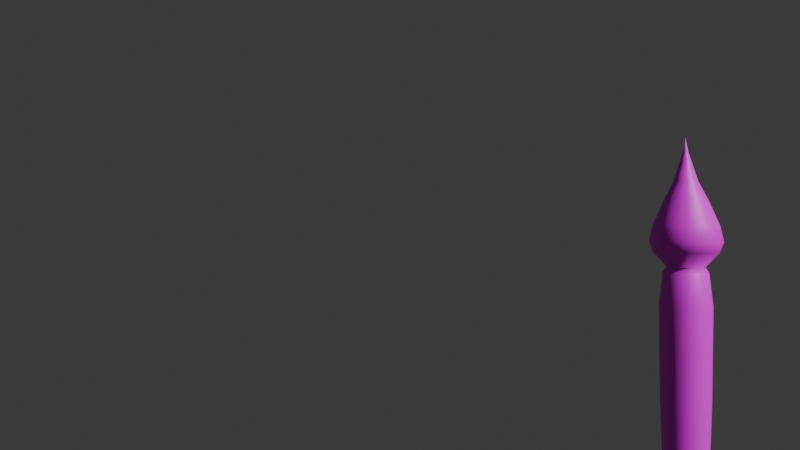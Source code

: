 # Source: Brush.blend  (saved by Blender 4.3.34; exported with 4.5.12 LTS)
import bpy
from mathutils import Matrix  # noqa: F401  (used for matrix-valued properties, if any)

bpy.ops.wm.read_factory_settings(use_empty=True)
scene = bpy.context.scene
scene.name = 'Scene'

# ---- collections
col_collection = bpy.data.collections.new('Collection'); scene.collection.children.link(col_collection)

# ---- images (referenced by path relative to the original .blend; pixels are not part of the script)
import os
ASSET_DIR = os.environ.get("B2B_ASSET_DIR", "")  # directory of the original .blend (textures are referenced by path, not embedded)
HERE = os.path.dirname(os.path.abspath(__file__))  # packed textures are extracted next to this script under _unpacked/

def load_image(name, relpath, width, height, colorspace="sRGB"):
    """Load a texture the original file referenced (path relative to the .blend, or extracted next to this script)."""
    p = next((c for c in (os.path.join(HERE, relpath), os.path.join(ASSET_DIR, relpath)) if relpath and os.path.exists(c)), "")
    if p:
        img = bpy.data.images.load(p, check_existing=True)
        img.name = name
    else:  # same state as the original file: an image datablock whose file is absent (Cycles renders it pink)
        img = bpy.data.images.new(name, width, height)
        img.source = "FILE"
        img.filepath = "//" + (relpath or name)
    img.colorspace_settings.name = colorspace
    return img
img_brush_png_002 = load_image('Brush.png.002', 'Brush.png', 1024, 1024, 'sRGB')

# ---- materials (node trees are filled in below, after node groups)
mat_brush = bpy.data.materials.new('Brush')
mat_brush.use_backface_culling = True

# ---- material node trees
mat_brush.use_nodes = True; mat_brush.node_tree.nodes.clear()
_N = mat_brush.node_tree.nodes; _L = mat_brush.node_tree.links
n0 = _N.new('ShaderNodeBsdfPrincipled'); n0.name = 'Principled BSDF'; n0.location = (-136, 266)
n1 = _N.new('ShaderNodeOutputMaterial'); n1.name = 'Material Output'; n1.location = (364, 66)
n2 = _N.new('ShaderNodeTexImage'); n2.name = 'Image Texture'; n2.location = (-436, 116)
n2.image = img_brush_png_002
n2.interpolation = 'Closest'
n2.extension = 'CLIP'
_L.new(n0.outputs[0], n1.inputs[0])
_L.new(n2.outputs[0], n0.inputs[0])
_L.new(n2.outputs[1], n0.inputs[21])
n1.is_active_output = True

# ---- world
world_world = bpy.data.worlds.new('World'); scene.world = world_world
world_world.use_nodes = True; world_world.node_tree.nodes.clear()
_N = world_world.node_tree.nodes; _L = world_world.node_tree.links
n0 = _N.new('ShaderNodeOutputWorld'); n0.name = 'World Output'; n0.location = (300, 300)
n1 = _N.new('ShaderNodeBackground'); n1.name = 'Background'; n1.location = (10, 300)
n1.inputs[0].default_value = (0.05088, 0.05088, 0.05088, 1.0)
_L.new(n1.outputs[0], n0.inputs[0])
n0.is_active_output = True
world_world.color = (0.05088, 0.05088, 0.05088)
world_world.sun_shadow_jitter_overblur = 0.0

# ---- cameras
cam_camera = bpy.data.cameras.new('Camera')
cam_camera.lens = 25.71
cam_camera.lens_unit = 'FOV'

# ---- meshes
me_circle_001 = bpy.data.meshes.new('Circle.001')
me_circle_001.from_pydata([(-1.506e-10, 0.07281, 0.0), (-0.02786, 0.06727, 0.0), (-0.05148, 0.05148, 0.0), (-0.06727, 0.02786, 0.0), (-0.07281, 1.16e-10, 0.0), (-0.06727, -0.02786, 0.0), (-0.05148, -0.05148, 0.0), (-0.02786, -0.06727, 0.0), (-1.506e-10, -0.07281, 0.0), (0.02786, -0.06727, 0.0), (0.05148, -0.05148, 0.0), (0.06727, -0.02786, 0.0), (0.07281, 1.16e-10, 0.0), (0.06727, 0.02786, 0.0), (0.05148, 0.05148, 0.0), (0.02786, 0.06727, 0.0), (-1.058e-09, 0.1341, 0.04664), (-0.05131, 0.1239, 0.04664), (-0.09481, 0.09481, 0.04664), (-0.1239, 0.05131, 0.04664), (-0.1341, 8.022e-10, 0.04664), (-0.1239, -0.05131, 0.04664), (-0.09481, -0.09481, 0.04664), (-0.05131, -0.1239, 0.04664), (-1.058e-09, -0.1341, 0.04664), (0.05131, -0.1239, 0.04664), (0.09481, -0.09481, 0.04664), (0.1239, -0.05131, 0.04664), (0.1341, 8.022e-10, 0.04664), (0.1239, 0.05131, 0.04664), (0.09481, 0.09481, 0.04664), (0.05131, 0.1239, 0.04664), (3.645e-10, 0.1629, 0.08987), (-0.06232, 0.1505, 0.08987), (-0.1152, 0.1152, 0.08987), (-0.1505, 0.06232, 0.08987), (-0.1629, 8.771e-10, 0.08987), (-0.1505, -0.06232, 0.08987), (-0.1152, -0.1152, 0.08987), (-0.06232, -0.1505, 0.08987), (3.645e-10, -0.1629, 0.08987), (0.06232, -0.1505, 0.08987), (0.1152, -0.1152, 0.08987), (0.1505, -0.06232, 0.08987), (0.1629, 8.771e-10, 0.08987), (0.1505, 0.06232, 0.08987), (0.1152, 0.1152, 0.08987), (0.06232, 0.1505, 0.08987), (-1.169e-09, 0.1742, 0.1381), (-0.06665, 0.1609, 0.1381), (-0.1231, 0.1231, 0.1381), (-0.1609, 0.06665, 0.1381), (-0.1742, 7.532e-10, 0.1381), (-0.1609, -0.06665, 0.1381), (-0.1231, -0.1231, 0.1381), (-0.06665, -0.1609, 0.1381), (-1.169e-09, -0.1742, 0.1381), (0.06665, -0.1609, 0.1381), (0.1231, -0.1231, 0.1381), (0.1609, -0.06665, 0.1381), (0.1742, 7.532e-10, 0.1381), (0.1609, 0.06665, 0.1381), (0.1231, 0.1231, 0.1381), (0.06665, 0.1609, 0.1381), (-1.461e-08, 0.2591, 3.151), (-0.09916, 0.2394, 3.151), (-0.1832, 0.1832, 3.151), (-0.2394, 0.09916, 3.151), (-0.2591, 1.484e-09, 3.151), (-0.2394, -0.09916, 3.151), (-0.1832, -0.1832, 3.151), (-0.09916, -0.2394, 3.151), (-1.461e-08, -0.2591, 3.151), (0.09916, -0.2394, 3.151), (0.1832, -0.1832, 3.151), (0.2394, -0.09916, 3.151), (0.2591, 1.484e-09, 3.151), (0.2394, 0.09916, 3.151), (0.1832, 0.1832, 3.151), (0.09916, 0.2394, 3.151), (-9.458e-07, 0.1842, 3.561), (-0.07048, 0.1702, 3.561), (-0.1302, 0.1302, 3.562), (-0.1701, 0.07046, 3.562), (-0.1841, 8.078e-10, 3.562), (-0.1701, -0.07046, 3.562), (-0.1302, -0.1302, 3.562), (-0.07047, -0.1701, 3.562), (-9.457e-07, -0.1842, 3.562), (0.07048, -0.1702, 3.561), (0.1302, -0.1302, 3.561), (0.1702, -0.07048, 3.561), (0.1842, 8.086e-10, 3.561), (0.1702, 0.07048, 3.561), (0.1302, 0.1302, 3.561), (0.07048, 0.1702, 3.561), (-0.173, 0.07165, 0.577), (-0.1905, 0.07892, 1.009), (-0.2036, 0.08432, 1.405), (-0.2172, 0.08996, 1.792), (-0.2287, 0.09475, 2.192), (-0.2335, 0.0967, 2.648), (-0.1787, 0.1787, 2.648), (-0.1751, 0.1751, 2.192), (-0.1662, 0.1662, 1.792), (-0.1558, 0.1558, 1.405), (-0.1458, 0.1458, 1.009), (-0.1324, 0.1324, 0.577), (0.173, -0.07165, 0.577), (0.1905, -0.07892, 1.009), (0.2036, -0.08432, 1.405), (0.2172, -0.08996, 1.792), (0.2287, -0.09475, 2.192), (0.2335, -0.0967, 2.648), (0.1787, -0.1787, 2.648), (0.1751, -0.1751, 2.192), (0.1662, -0.1662, 1.792), (0.1558, -0.1558, 1.405), (0.1458, -0.1458, 1.009), (0.1324, -0.1324, 0.577), (-0.1872, 8.714e-10, 0.577), (-0.2062, 1.017e-09, 1.009), (-0.2203, 1.06e-09, 1.405), (-0.2351, 1.037e-09, 1.792), (-0.2476, 1.173e-09, 2.192), (-0.2527, 1.216e-09, 2.648), (0.1872, 8.714e-10, 0.577), (0.2062, 1.017e-09, 1.009), (0.2203, 1.06e-09, 1.405), (0.2351, 1.037e-09, 1.792), (0.2476, 1.173e-09, 2.192), (0.2527, 1.216e-09, 2.648), (-0.173, -0.07165, 0.577), (-0.1905, -0.07892, 1.009), (-0.2036, -0.08432, 1.405), (-0.2172, -0.08996, 1.792), (-0.2287, -0.09475, 2.192), (-0.2335, -0.0967, 2.648), (0.173, 0.07165, 0.577), (0.1905, 0.07892, 1.009), (0.2036, 0.08432, 1.405), (0.2172, 0.08996, 1.792), (0.2287, 0.09475, 2.192), (0.2335, 0.0967, 2.648), (-0.1324, -0.1324, 0.577), (-0.1458, -0.1458, 1.009), (-0.1558, -0.1558, 1.405), (-0.1662, -0.1662, 1.792), (-0.1751, -0.1751, 2.192), (-0.1787, -0.1787, 2.648), (0.1324, 0.1324, 0.577), (0.1458, 0.1458, 1.009), (0.1558, 0.1558, 1.405), (0.1662, 0.1662, 1.792), (0.1751, 0.1751, 2.192), (0.1787, 0.1787, 2.648), (-0.07165, -0.173, 0.577), (-0.07892, -0.1905, 1.009), (-0.08432, -0.2036, 1.405), (-0.08996, -0.2172, 1.792), (-0.09475, -0.2287, 2.192), (-0.0967, -0.2335, 2.648), (0.07165, 0.173, 0.577), (0.07892, 0.1905, 1.009), (0.08432, 0.2036, 1.405), (0.08996, 0.2172, 1.792), (0.09474, 0.2287, 2.192), (0.0967, 0.2335, 2.648), (-2.951e-09, -0.1872, 0.577), (-4.839e-09, -0.2062, 1.009), (-6.716e-09, -0.2203, 1.405), (-8.443e-09, -0.2351, 1.792), (-1.034e-08, -0.2476, 2.192), (-1.229e-08, -0.2527, 2.648), (-0.07165, 0.173, 0.577), (-0.07892, 0.1905, 1.009), (-0.08432, 0.2036, 1.405), (-0.08996, 0.2172, 1.792), (-0.09475, 0.2287, 2.192), (-0.0967, 0.2335, 2.648), (-1.229e-08, 0.2527, 2.648), (-1.034e-08, 0.2476, 2.192), (-8.443e-09, 0.2351, 1.792), (-6.716e-09, 0.2203, 1.405), (-4.839e-09, 0.2062, 1.009), (-2.951e-09, 0.1872, 0.577), (0.07165, -0.173, 0.577), (0.07892, -0.1905, 1.009), (0.08432, -0.2036, 1.405), (0.08996, -0.2172, 1.792), (0.09474, -0.2287, 2.192), (0.0967, -0.2335, 2.648), (-1.019e-06, 0.3191, 3.716), (-0.1221, 0.2948, 3.716), (-0.2256, 0.2256, 3.717), (-0.2947, 0.1221, 3.718), (-0.319, 2e-09, 3.719), (-0.2947, -0.1221, 3.719), (-0.2255, -0.2255, 3.719), (-0.1221, -0.2947, 3.718), (-1.019e-06, -0.319, 3.717), (0.1221, -0.2948, 3.716), (0.2256, -0.2256, 3.716), (0.2948, -0.1221, 3.716), (0.3191, 2.001e-09, 3.716), (0.2948, 0.1221, 3.716), (0.2256, 0.2256, 3.716), (0.1221, 0.2948, 3.716), (-9.797e-07, 0.3554, 3.826), (-0.136, 0.3284, 3.826), (-0.2512, 0.2512, 3.828), (-0.328, 0.1359, 3.829), (-0.355, 2.224e-09, 3.83), (-0.3279, -0.1358, 3.831), (-0.251, -0.251, 3.83), (-0.1359, -0.328, 3.829), (-9.798e-07, -0.3552, 3.828), (0.136, -0.3284, 3.826), (0.2513, -0.2513, 3.826), (0.3283, -0.136, 3.827), (0.3554, 2.226e-09, 3.827), (0.3283, 0.136, 3.827), (0.2513, 0.2513, 3.827), (0.136, 0.3283, 3.827), (-9.893e-07, 0.3196, 3.996), (-0.1223, 0.2953, 3.996), (-0.2256, 0.2256, 3.998), (-0.2943, 0.1219, 4.0), (-0.3182, 2.228e-09, 4.001), (-0.2939, -0.1217, 4.002), (-0.225, -0.225, 4.001), (-0.1219, -0.2943, 4.0), (-9.9e-07, -0.3191, 3.998), (0.1223, -0.2953, 3.996), (0.226, -0.226, 3.996), (0.2952, -0.1223, 3.996), (0.3195, 2.236e-09, 3.996), (0.2952, 0.1223, 3.996), (0.2259, 0.2259, 3.996), (0.1223, 0.2952, 3.996), (-1.146e-06, 0.2123, 4.263), (-0.08128, 0.1962, 4.263), (-0.1497, 0.1497, 4.265), (-0.195, 0.08077, 4.267), (-0.2106, 1.161e-09, 4.268), (-0.1944, -0.08053, 4.269), (-0.1489, -0.1489, 4.268), (-0.08077, -0.195, 4.267), (-1.147e-06, -0.2117, 4.265), (0.08128, -0.1962, 4.263), (0.1501, -0.1501, 4.263), (0.1961, -0.08124, 4.263), (0.2123, 1.169e-09, 4.263), (0.1961, 0.08123, 4.264), (0.1501, 0.1501, 4.263), (0.08124, 0.1961, 4.263), (-1.208e-06, 0.1191, 4.458), (-0.04558, 0.11, 4.458), (-0.08393, 0.08393, 4.46), (-0.1093, 0.04526, 4.461), (-0.118, 1.738e-09, 4.463), (-0.1089, -0.04511, 4.463), (-0.08342, -0.08342, 4.463), (-0.04526, -0.1093, 4.461), (-1.208e-06, -0.1187, 4.46), (0.04557, -0.11, 4.458), (0.08419, -0.08419, 4.458), (0.11, -0.04555, 4.458), (0.119, 1.751e-09, 4.458), (0.1099, 0.04554, 4.459), (0.08415, 0.08416, 4.458), (0.04555, 0.11, 4.458), (0.04149, 0.04149, 4.66), (0.01706, 0.01706, 4.774), (0.02229, 0.009235, 4.774), (0.0542, 0.02245, 4.66), (-0.02236, -0.05399, 4.662), (-0.009226, -0.02227, 4.775), (-0.01703, -0.01703, 4.775), (-0.04125, -0.04125, 4.663), (0.02245, 0.05421, 4.66), (0.009234, 0.0223, 4.774), (-1.305e-06, -0.05859, 4.661), (-1.377e-06, -0.02413, 4.774), (-0.02246, 0.05423, 4.66), (-0.009238, 0.0223, 4.774), (-1.377e-06, 0.02413, 4.774), (-1.305e-06, 0.05869, 4.66), (0.02246, -0.05423, 4.66), (0.009236, -0.0223, 4.774), (-0.04143, 0.04143, 4.661), (-0.01707, 0.01706, 4.774), (0.0415, -0.0415, 4.66), (0.01706, -0.01707, 4.774), (-0.05399, 0.02236, 4.662), (-0.02227, 0.009224, 4.775), (0.05421, -0.02245, 4.66), (0.02229, -0.009235, 4.774), (-0.05834, 1.246e-09, 4.663), (-0.02409, 5.955e-10, 4.775), (0.05867, 1.252e-09, 4.66), (0.02413, 5.963e-10, 4.774), (-0.05387, -0.02231, 4.663), (-0.02225, -0.009214, 4.775), (0.2031, 0.08411, 3.507), (0.2198, 1.224e-09, 3.507), (-0.1554, -0.1554, 3.508), (-0.203, -0.08408, 3.508), (0.1554, 0.1554, 3.507), (-0.08409, -0.203, 3.507), (0.08411, 0.2031, 3.507), (-7.394e-07, -0.2198, 3.507), (-0.08411, 0.2031, 3.507), (-7.395e-07, 0.2198, 3.507), (0.08411, -0.2031, 3.507), (-0.1554, 0.1554, 3.507), (0.1554, -0.1554, 3.507), (-0.203, 0.08409, 3.507), (0.2031, -0.08411, 3.507), (-0.2197, 1.223e-09, 3.508), (0.0, 0.0, 0.0), (9.218e-06, 4.388e-06, 4.923)], [], [(5, 4, 320), (23, 24, 40, 39), (12, 13, 29, 28), (5, 6, 22, 21), (13, 14, 30, 29), (6, 7, 23, 22), (14, 15, 31, 30), (7, 8, 24, 23), (0, 1, 17, 16), (15, 0, 16, 31), (8, 9, 25, 24), (1, 2, 18, 17), (9, 10, 26, 25), (2, 3, 19, 18), (10, 11, 27, 26), (3, 4, 20, 19), (11, 12, 28, 27), (4, 5, 21, 20), (44, 45, 61, 60), (16, 17, 33, 32), (31, 16, 32, 47), (24, 25, 41, 40), (17, 18, 34, 33), (25, 26, 42, 41), (18, 19, 35, 34), (26, 27, 43, 42), (19, 20, 36, 35), (27, 28, 44, 43), (20, 21, 37, 36), (28, 29, 45, 44), (21, 22, 38, 37), (29, 30, 46, 45), (22, 23, 39, 38), (30, 31, 47, 46), (102, 101, 67, 66), (37, 38, 54, 53), (45, 46, 62, 61), (38, 39, 55, 54), (46, 47, 63, 62), (39, 40, 56, 55), (32, 33, 49, 48), (47, 32, 48, 63), (40, 41, 57, 56), (33, 34, 50, 49), (41, 42, 58, 57), (34, 35, 51, 50), (42, 43, 59, 58), (35, 36, 52, 51), (43, 44, 60, 59), (36, 37, 53, 52), (305, 304, 93, 92), (114, 113, 75, 74), (101, 125, 68, 67), (113, 131, 76, 75), (125, 137, 69, 68), (131, 143, 77, 76), (137, 149, 70, 69), (143, 155, 78, 77), (149, 161, 71, 70), (155, 167, 79, 78), (161, 173, 72, 71), (180, 179, 65, 64), (167, 180, 64, 79), (173, 191, 73, 72), (179, 102, 66, 65), (191, 114, 74, 73), (82, 83, 195, 194), (307, 306, 86, 85), (304, 308, 94, 93), (306, 309, 87, 86), (308, 310, 95, 94), (309, 311, 88, 87), (313, 312, 81, 80), (310, 313, 80, 95), (311, 314, 89, 88), (312, 315, 82, 81), (314, 316, 90, 89), (315, 317, 83, 82), (316, 318, 91, 90), (317, 319, 84, 83), (318, 305, 92, 91), (319, 307, 85, 84), (57, 58, 119, 186), (186, 119, 118, 187), (187, 118, 117, 188), (188, 117, 116, 189), (189, 116, 115, 190), (190, 115, 114, 191), (49, 50, 107, 174), (174, 107, 106, 175), (175, 106, 105, 176), (176, 105, 104, 177), (177, 104, 103, 178), (178, 103, 102, 179), (56, 57, 186, 168), (168, 186, 187, 169), (169, 187, 188, 170), (170, 188, 189, 171), (171, 189, 190, 172), (172, 190, 191, 173), (63, 48, 185, 162), (162, 185, 184, 163), (163, 184, 183, 164), (164, 183, 182, 165), (165, 182, 181, 166), (166, 181, 180, 167), (48, 49, 174, 185), (185, 174, 175, 184), (184, 175, 176, 183), (183, 176, 177, 182), (182, 177, 178, 181), (181, 178, 179, 180), (55, 56, 168, 156), (156, 168, 169, 157), (157, 169, 170, 158), (158, 170, 171, 159), (159, 171, 172, 160), (160, 172, 173, 161), (62, 63, 162, 150), (150, 162, 163, 151), (151, 163, 164, 152), (152, 164, 165, 153), (153, 165, 166, 154), (154, 166, 167, 155), (54, 55, 156, 144), (144, 156, 157, 145), (145, 157, 158, 146), (146, 158, 159, 147), (147, 159, 160, 148), (148, 160, 161, 149), (61, 62, 150, 138), (138, 150, 151, 139), (139, 151, 152, 140), (140, 152, 153, 141), (141, 153, 154, 142), (142, 154, 155, 143), (53, 54, 144, 132), (132, 144, 145, 133), (133, 145, 146, 134), (134, 146, 147, 135), (135, 147, 148, 136), (136, 148, 149, 137), (60, 61, 138, 126), (126, 138, 139, 127), (127, 139, 140, 128), (128, 140, 141, 129), (129, 141, 142, 130), (130, 142, 143, 131), (52, 53, 132, 120), (120, 132, 133, 121), (121, 133, 134, 122), (122, 134, 135, 123), (123, 135, 136, 124), (124, 136, 137, 125), (59, 60, 126, 108), (108, 126, 127, 109), (109, 127, 128, 110), (110, 128, 129, 111), (111, 129, 130, 112), (112, 130, 131, 113), (51, 52, 120, 96), (96, 120, 121, 97), (97, 121, 122, 98), (98, 122, 123, 99), (99, 123, 124, 100), (100, 124, 125, 101), (58, 59, 108, 119), (119, 108, 109, 118), (118, 109, 110, 117), (117, 110, 111, 116), (116, 111, 112, 115), (115, 112, 113, 114), (50, 51, 96, 107), (107, 96, 97, 106), (106, 97, 98, 105), (105, 98, 99, 104), (104, 99, 100, 103), (103, 100, 101, 102), (192, 193, 209, 208), (90, 91, 203, 202), (83, 84, 196, 195), (91, 92, 204, 203), (84, 85, 197, 196), (92, 93, 205, 204), (85, 86, 198, 197), (93, 94, 206, 205), (86, 87, 199, 198), (94, 95, 207, 206), (87, 88, 200, 199), (80, 81, 193, 192), (95, 80, 192, 207), (88, 89, 201, 200), (81, 82, 194, 193), (89, 90, 202, 201), (213, 214, 230, 229), (207, 192, 208, 223), (200, 201, 217, 216), (193, 194, 210, 209), (201, 202, 218, 217), (194, 195, 211, 210), (202, 203, 219, 218), (195, 196, 212, 211), (203, 204, 220, 219), (196, 197, 213, 212), (204, 205, 221, 220), (197, 198, 214, 213), (205, 206, 222, 221), (198, 199, 215, 214), (206, 207, 223, 222), (199, 200, 216, 215), (234, 235, 251, 250), (221, 222, 238, 237), (214, 215, 231, 230), (222, 223, 239, 238), (215, 216, 232, 231), (208, 209, 225, 224), (223, 208, 224, 239), (216, 217, 233, 232), (209, 210, 226, 225), (217, 218, 234, 233), (210, 211, 227, 226), (218, 219, 235, 234), (211, 212, 228, 227), (219, 220, 236, 235), (212, 213, 229, 228), (220, 221, 237, 236), (255, 240, 256, 271), (227, 228, 244, 243), (235, 236, 252, 251), (228, 229, 245, 244), (236, 237, 253, 252), (229, 230, 246, 245), (237, 238, 254, 253), (230, 231, 247, 246), (238, 239, 255, 254), (231, 232, 248, 247), (224, 225, 241, 240), (239, 224, 240, 255), (232, 233, 249, 248), (225, 226, 242, 241), (233, 234, 250, 249), (226, 227, 243, 242), (248, 249, 265, 264), (241, 242, 258, 257), (249, 250, 266, 265), (242, 243, 259, 258), (250, 251, 267, 266), (243, 244, 260, 259), (251, 252, 268, 267), (244, 245, 261, 260), (252, 253, 269, 268), (245, 246, 262, 261), (253, 254, 270, 269), (246, 247, 263, 262), (254, 255, 271, 270), (247, 248, 264, 263), (240, 241, 257, 256), (261, 262, 279, 302), (302, 279, 278, 303), (268, 269, 275, 300), (300, 275, 274, 301), (260, 261, 302, 298), (298, 302, 303, 299), (267, 268, 300, 296), (296, 300, 301, 297), (259, 260, 298, 294), (294, 298, 299, 295), (266, 267, 296, 292), (292, 296, 297, 293), (258, 259, 294, 290), (290, 294, 295, 291), (265, 266, 292, 288), (288, 292, 293, 289), (257, 258, 290, 284), (284, 290, 291, 285), (264, 265, 288, 282), (282, 288, 289, 283), (271, 256, 287, 280), (280, 287, 286, 281), (256, 257, 284, 287), (287, 284, 285, 286), (263, 264, 282, 276), (276, 282, 283, 277), (270, 271, 280, 272), (272, 280, 281, 273), (262, 263, 276, 279), (279, 276, 277, 278), (269, 270, 272, 275), (275, 272, 273, 274), (68, 69, 307, 319), (75, 76, 305, 318), (67, 68, 319, 317), (74, 75, 318, 316), (66, 67, 317, 315), (73, 74, 316, 314), (65, 66, 315, 312), (72, 73, 314, 311), (79, 64, 313, 310), (64, 65, 312, 313), (71, 72, 311, 309), (78, 79, 310, 308), (70, 71, 309, 306), (77, 78, 308, 304), (69, 70, 306, 307), (76, 77, 304, 305), (13, 12, 320), (6, 5, 320), (14, 13, 320), (7, 6, 320), (15, 14, 320), (8, 7, 320), (1, 0, 320), (0, 15, 320), (9, 8, 320), (2, 1, 320), (10, 9, 320), (3, 2, 320), (11, 10, 320), (4, 3, 320), (12, 11, 320), (283, 289, 321), (273, 281, 321), (299, 303, 321), (291, 295, 321), (281, 286, 321), (278, 277, 321), (297, 301, 321), (289, 293, 321), (286, 285, 321), (303, 278, 321), (274, 273, 321), (295, 299, 321), (285, 291, 321), (277, 283, 321), (301, 274, 321), (293, 297, 321)])
me_circle_001.polygons.foreach_set('use_smooth', [True] * 336)
_uv = me_circle_001.uv_layers.new(name='UVMap')
_uv.uv.foreach_set('vector', [0.0625, 0.0008793, 0.0, 0.0008793, 0.5, 0.0008793, 0.1875, 0.05008, 0.25, 0.05008, 0.25, 0.1064, 0.1875, 0.1064, 0.5, 0.0008793, 0.5625, 0.0008793, 0.5625, 0.05008, 0.5, 0.05008, 0.0625, 0.0008793, 0.125, 0.0008793, 0.125, 0.05008, 0.0625, 0.05008, 0.5625, 0.0008793, 0.625, 0.0008793, 0.625, 0.05008, 0.5625, 0.05008, 0.125, 0.0008793, 0.1875, 0.0008793, 0.1875, 0.05008, 0.125, 0.05008, 0.625, 0.0008793, 0.6875, 0.0008793, 0.6875, 0.05008, 0.625, 0.05008, 0.1875, 0.0008793, 0.25, 0.0008793, 0.25, 0.05008, 0.1875, 0.05008, 0.75, 0.0008793, 0.8125, 0.0008793, 0.8125, 0.05008, 0.75, 0.05008, 0.6875, 0.0008793, 0.75, 0.0008793, 0.75, 0.05008, 0.6875, 0.05008, 0.25, 0.0008793, 0.3125, 0.0008793, 0.3125, 0.05008, 0.25, 0.05008, 0.8125, 0.0008793, 0.875, 0.0008793, 0.875, 0.05008, 0.8125, 0.05008, 0.3125, 0.0008793, 0.375, 0.0008793, 0.375, 0.05008, 0.3125, 0.05008, 0.875, 0.0008793, 0.9375, 0.0008793, 0.9375, 0.05008, 0.875, 0.05008, 0.375, 0.0008793, 0.4375, 0.0008793, 0.4375, 0.05008, 0.375, 0.05008, 0.9375, 0.0008793, 1.0, 0.0008793, 1.0, 0.05008, 0.9375, 0.05008, 0.4375, 0.0008793, 0.5, 0.0008793, 0.5, 0.05008, 0.4375, 0.05008, 0.0, 0.0008793, 0.0625, 0.0008793, 0.0625, 0.05008, 0.0, 0.05008, 0.5, 0.1064, 0.5625, 0.1064, 0.5625, 0.1692, 0.5, 0.1692, 0.75, 0.05008, 0.8125, 0.05008, 0.8125, 0.1064, 0.75, 0.1064, 0.6875, 0.05008, 0.75, 0.05008, 0.75, 0.1064, 0.6875, 0.1064, 0.25, 0.05008, 0.3125, 0.05008, 0.3125, 0.1064, 0.25, 0.1064, 0.8125, 0.05008, 0.875, 0.05008, 0.875, 0.1064, 0.8125, 0.1064, 0.3125, 0.05008, 0.375, 0.05008, 0.375, 0.1064, 0.3125, 0.1064, 0.875, 0.05008, 0.9375, 0.05008, 0.9375, 0.1064, 0.875, 0.1064, 0.375, 0.05008, 0.4375, 0.05008, 0.4375, 0.1064, 0.375, 0.1064, 0.9375, 0.05008, 1.0, 0.05008, 1.0, 0.1064, 0.9375, 0.1064, 0.4375, 0.05008, 0.5, 0.05008, 0.5, 0.1064, 0.4375, 0.1064, 0.0, 0.05008, 0.0625, 0.05008, 0.0625, 0.1064, 0.0, 0.1064, 0.5, 0.05008, 0.5625, 0.05008, 0.5625, 0.1064, 0.5, 0.1064, 0.0625, 0.05008, 0.125, 0.05008, 0.125, 0.1064, 0.0625, 0.1064, 0.5625, 0.05008, 0.625, 0.05008, 0.625, 0.1064, 0.5625, 0.1064, 0.125, 0.05008, 0.1875, 0.05008, 0.1875, 0.1064, 0.125, 0.1064, 0.625, 0.05008, 0.6875, 0.05008, 0.6875, 0.1064, 0.625, 0.1064, 0.875, 0.5639, 0.9375, 0.5639, 0.9375, 0.6278, 0.875, 0.6277, 0.0625, 0.1064, 0.125, 0.1064, 0.125, 0.1692, 0.0625, 0.1692, 0.5625, 0.1064, 0.625, 0.1064, 0.625, 0.1692, 0.5625, 0.1692, 0.125, 0.1064, 0.1875, 0.1064, 0.1875, 0.1692, 0.125, 0.1692, 0.625, 0.1064, 0.6875, 0.1064, 0.6875, 0.1692, 0.625, 0.1692, 0.1875, 0.1064, 0.25, 0.1064, 0.25, 0.1692, 0.1875, 0.1692, 0.75, 0.1064, 0.8125, 0.1064, 0.8125, 0.1692, 0.75, 0.1692, 0.6875, 0.1064, 0.75, 0.1064, 0.75, 0.1692, 0.6875, 0.1692, 0.25, 0.1064, 0.3125, 0.1064, 0.3125, 0.1692, 0.25, 0.1692, 0.8125, 0.1064, 0.875, 0.1064, 0.875, 0.1692, 0.8125, 0.1692, 0.3125, 0.1064, 0.375, 0.1064, 0.375, 0.1692, 0.3125, 0.1692, 0.875, 0.1064, 0.9375, 0.1064, 0.9375, 0.1692, 0.875, 0.1692, 0.375, 0.1064, 0.4375, 0.1064, 0.4375, 0.1692, 0.375, 0.1692, 0.9375, 0.1064, 1.0, 0.1064, 1.0, 0.1692, 0.9375, 0.1692, 0.4375, 0.1064, 0.5, 0.1064, 0.5, 0.1692, 0.4375, 0.1692, 0.0, 0.1064, 0.0625, 0.1064, 0.0625, 0.1692, 0.0, 0.1692, 0.5, 0.6807, 0.5625, 0.6807, 0.5625, 0.7033, 0.5, 0.7033, 0.375, 0.5638, 0.4375, 0.5638, 0.4375, 0.6277, 0.375, 0.6277, 0.9375, 0.5639, 1.0, 0.5639, 1.0, 0.6278, 0.9375, 0.6278, 0.4375, 0.5638, 0.5, 0.5638, 0.5, 0.6277, 0.4375, 0.6277, 0.0, 0.5639, 0.0625, 0.5639, 0.0625, 0.6278, 0.0, 0.6278, 0.5, 0.5638, 0.5625, 0.5638, 0.5625, 0.6277, 0.5, 0.6277, 0.0625, 0.5639, 0.125, 0.5639, 0.125, 0.6278, 0.0625, 0.6278, 0.5625, 0.5638, 0.625, 0.5638, 0.625, 0.6277, 0.5625, 0.6277, 0.125, 0.5639, 0.1875, 0.5639, 0.1875, 0.6278, 0.125, 0.6278, 0.625, 0.5638, 0.6875, 0.5638, 0.6875, 0.6277, 0.625, 0.6277, 0.1875, 0.5639, 0.25, 0.5639, 0.25, 0.6277, 0.1875, 0.6278, 0.75, 0.5638, 0.8125, 0.5638, 0.8125, 0.6277, 0.75, 0.6277, 0.6875, 0.5638, 0.75, 0.5638, 0.75, 0.6277, 0.6875, 0.6277, 0.25, 0.5639, 0.3125, 0.5638, 0.3125, 0.6277, 0.25, 0.6277, 0.8125, 0.5638, 0.875, 0.5639, 0.875, 0.6277, 0.8125, 0.6277, 0.3125, 0.5638, 0.375, 0.5638, 0.375, 0.6277, 0.3125, 0.6277, 0.875, 0.7033, 0.9375, 0.7034, 0.9375, 0.723, 0.875, 0.7228, 0.0625, 0.6809, 0.125, 0.6809, 0.125, 0.7035, 0.0625, 0.7035, 0.5625, 0.6807, 0.625, 0.6807, 0.625, 0.7033, 0.5625, 0.7033, 0.125, 0.6809, 0.1875, 0.6808, 0.1875, 0.7034, 0.125, 0.7035, 0.625, 0.6807, 0.6875, 0.6807, 0.6875, 0.7032, 0.625, 0.7033, 0.1875, 0.6808, 0.25, 0.6808, 0.25, 0.7033, 0.1875, 0.7034, 0.75, 0.6807, 0.8125, 0.6807, 0.8125, 0.7032, 0.75, 0.7032, 0.6875, 0.6807, 0.75, 0.6807, 0.75, 0.7032, 0.6875, 0.7032, 0.25, 0.6808, 0.3125, 0.6807, 0.3125, 0.7032, 0.25, 0.7033, 0.8125, 0.6807, 0.875, 0.6808, 0.875, 0.7033, 0.8125, 0.7032, 0.3125, 0.6807, 0.375, 0.6807, 0.375, 0.7032, 0.3125, 0.7032, 0.875, 0.6808, 0.9375, 0.6808, 0.9375, 0.7034, 0.875, 0.7033, 0.375, 0.6807, 0.4375, 0.6807, 0.4375, 0.7032, 0.375, 0.7032, 0.9375, 0.6808, 1.0, 0.6809, 1.0, 0.7035, 0.9375, 0.7034, 0.4375, 0.6807, 0.5, 0.6807, 0.5, 0.7033, 0.4375, 0.7032, 0.0, 0.6809, 0.0625, 0.6809, 0.0625, 0.7035, 0.0, 0.7035, 0.3125, 0.1692, 0.375, 0.1692, 0.375, 0.229, 0.3125, 0.229, 0.3125, 0.229, 0.375, 0.229, 0.375, 0.2933, 0.3125, 0.2933, 0.3125, 0.2933, 0.375, 0.2933, 0.375, 0.3573, 0.3125, 0.3573, 0.3125, 0.3573, 0.375, 0.3573, 0.375, 0.4248, 0.3125, 0.4248, 0.3125, 0.4248, 0.375, 0.4248, 0.375, 0.4952, 0.3125, 0.4952, 0.3125, 0.4952, 0.375, 0.4952, 0.375, 0.5638, 0.3125, 0.5638, 0.8125, 0.1692, 0.875, 0.1692, 0.875, 0.229, 0.8125, 0.229, 0.8125, 0.229, 0.875, 0.229, 0.875, 0.2933, 0.8125, 0.2933, 0.8125, 0.2933, 0.875, 0.2933, 0.875, 0.3573, 0.8125, 0.3573, 0.8125, 0.3573, 0.875, 0.3573, 0.875, 0.4248, 0.8125, 0.4248, 0.8125, 0.4248, 0.875, 0.4248, 0.875, 0.4952, 0.8125, 0.4952, 0.8125, 0.4952, 0.875, 0.4952, 0.875, 0.5639, 0.8125, 0.5638, 0.25, 0.1692, 0.3125, 0.1692, 0.3125, 0.229, 0.25, 0.229, 0.25, 0.229, 0.3125, 0.229, 0.3125, 0.2933, 0.25, 0.2933, 0.25, 0.2933, 0.3125, 0.2933, 0.3125, 0.3573, 0.25, 0.3573, 0.25, 0.3573, 0.3125, 0.3573, 0.3125, 0.4248, 0.25, 0.4248, 0.25, 0.4248, 0.3125, 0.4248, 0.3125, 0.4952, 0.25, 0.4952, 0.25, 0.4952, 0.3125, 0.4952, 0.3125, 0.5638, 0.25, 0.5639, 0.6875, 0.1692, 0.75, 0.1692, 0.75, 0.229, 0.6875, 0.229, 0.6875, 0.229, 0.75, 0.229, 0.75, 0.2933, 0.6875, 0.2933, 0.6875, 0.2933, 0.75, 0.2933, 0.75, 0.3573, 0.6875, 0.3573, 0.6875, 0.3573, 0.75, 0.3573, 0.75, 0.4248, 0.6875, 0.4248, 0.6875, 0.4248, 0.75, 0.4248, 0.75, 0.4952, 0.6875, 0.4952, 0.6875, 0.4952, 0.75, 0.4952, 0.75, 0.5638, 0.6875, 0.5638, 0.75, 0.1692, 0.8125, 0.1692, 0.8125, 0.229, 0.75, 0.229, 0.75, 0.229, 0.8125, 0.229, 0.8125, 0.2933, 0.75, 0.2933, 0.75, 0.2933, 0.8125, 0.2933, 0.8125, 0.3573, 0.75, 0.3573, 0.75, 0.3573, 0.8125, 0.3573, 0.8125, 0.4248, 0.75, 0.4248, 0.75, 0.4248, 0.8125, 0.4248, 0.8125, 0.4952, 0.75, 0.4952, 0.75, 0.4952, 0.8125, 0.4952, 0.8125, 0.5638, 0.75, 0.5638, 0.1875, 0.1692, 0.25, 0.1692, 0.25, 0.229, 0.1875, 0.229, 0.1875, 0.229, 0.25, 0.229, 0.25, 0.2933, 0.1875, 0.2933, 0.1875, 0.2933, 0.25, 0.2933, 0.25, 0.3573, 0.1875, 0.3573, 0.1875, 0.3573, 0.25, 0.3573, 0.25, 0.4248, 0.1875, 0.4248, 0.1875, 0.4248, 0.25, 0.4248, 0.25, 0.4952, 0.1875, 0.4952, 0.1875, 0.4952, 0.25, 0.4952, 0.25, 0.5639, 0.1875, 0.5639, 0.625, 0.1692, 0.6875, 0.1692, 0.6875, 0.229, 0.625, 0.229, 0.625, 0.229, 0.6875, 0.229, 0.6875, 0.2933, 0.625, 0.2933, 0.625, 0.2933, 0.6875, 0.2933, 0.6875, 0.3573, 0.625, 0.3573, 0.625, 0.3573, 0.6875, 0.3573, 0.6875, 0.4248, 0.625, 0.4248, 0.625, 0.4248, 0.6875, 0.4248, 0.6875, 0.4952, 0.625, 0.4952, 0.625, 0.4952, 0.6875, 0.4952, 0.6875, 0.5638, 0.625, 0.5638, 0.125, 0.1692, 0.1875, 0.1692, 0.1875, 0.229, 0.125, 0.229, 0.125, 0.229, 0.1875, 0.229, 0.1875, 0.2933, 0.125, 0.2933, 0.125, 0.2933, 0.1875, 0.2933, 0.1875, 0.3573, 0.125, 0.3573, 0.125, 0.3573, 0.1875, 0.3573, 0.1875, 0.4248, 0.125, 0.4248, 0.125, 0.4248, 0.1875, 0.4248, 0.1875, 0.4952, 0.125, 0.4952, 0.125, 0.4952, 0.1875, 0.4952, 0.1875, 0.5639, 0.125, 0.5639, 0.5625, 0.1692, 0.625, 0.1692, 0.625, 0.229, 0.5625, 0.229, 0.5625, 0.229, 0.625, 0.229, 0.625, 0.2933, 0.5625, 0.2933, 0.5625, 0.2933, 0.625, 0.2933, 0.625, 0.3573, 0.5625, 0.3573, 0.5625, 0.3573, 0.625, 0.3573, 0.625, 0.4248, 0.5625, 0.4248, 0.5625, 0.4248, 0.625, 0.4248, 0.625, 0.4952, 0.5625, 0.4952, 0.5625, 0.4952, 0.625, 0.4952, 0.625, 0.5638, 0.5625, 0.5638, 0.0625, 0.1692, 0.125, 0.1692, 0.125, 0.229, 0.0625, 0.229, 0.0625, 0.229, 0.125, 0.229, 0.125, 0.2933, 0.0625, 0.2933, 0.0625, 0.2933, 0.125, 0.2933, 0.125, 0.3573, 0.0625, 0.3573, 0.0625, 0.3573, 0.125, 0.3573, 0.125, 0.4248, 0.0625, 0.4248, 0.0625, 0.4248, 0.125, 0.4248, 0.125, 0.4952, 0.0625, 0.4952, 0.0625, 0.4952, 0.125, 0.4952, 0.125, 0.5639, 0.0625, 0.5639, 0.5, 0.1692, 0.5625, 0.1692, 0.5625, 0.229, 0.5, 0.229, 0.5, 0.229, 0.5625, 0.229, 0.5625, 0.2933, 0.5, 0.2933, 0.5, 0.2933, 0.5625, 0.2933, 0.5625, 0.3573, 0.5, 0.3573, 0.5, 0.3573, 0.5625, 0.3573, 0.5625, 0.4248, 0.5, 0.4248, 0.5, 0.4248, 0.5625, 0.4248, 0.5625, 0.4952, 0.5, 0.4952, 0.5, 0.4952, 0.5625, 0.4952, 0.5625, 0.5638, 0.5, 0.5638, 0.0, 0.1692, 0.0625, 0.1692, 0.0625, 0.229, 0.0, 0.229, 0.0, 0.229, 0.0625, 0.229, 0.0625, 0.2933, 0.0, 0.2933, 0.0, 0.2933, 0.0625, 0.2933, 0.0625, 0.3573, 0.0, 0.3573, 0.0, 0.3573, 0.0625, 0.3573, 0.0625, 0.4248, 0.0, 0.4248, 0.0, 0.4248, 0.0625, 0.4248, 0.0625, 0.4952, 0.0, 0.4952, 0.0, 0.4952, 0.0625, 0.4952, 0.0625, 0.5639, 0.0, 0.5639, 0.4375, 0.1692, 0.5, 0.1692, 0.5, 0.229, 0.4375, 0.229, 0.4375, 0.229, 0.5, 0.229, 0.5, 0.2933, 0.4375, 0.2933, 0.4375, 0.2933, 0.5, 0.2933, 0.5, 0.3573, 0.4375, 0.3573, 0.4375, 0.3573, 0.5, 0.3573, 0.5, 0.4248, 0.4375, 0.4248, 0.4375, 0.4248, 0.5, 0.4248, 0.5, 0.4952, 0.4375, 0.4952, 0.4375, 0.4952, 0.5, 0.4952, 0.5, 0.5638, 0.4375, 0.5638, 0.9375, 0.1692, 1.0, 0.1692, 1.0, 0.229, 0.9375, 0.229, 0.9375, 0.229, 1.0, 0.229, 1.0, 0.2933, 0.9375, 0.2933, 0.9375, 0.2933, 1.0, 0.2933, 1.0, 0.3573, 0.9375, 0.3573, 0.9375, 0.3573, 1.0, 0.3573, 1.0, 0.4248, 0.9375, 0.4248, 0.9375, 0.4248, 1.0, 0.4248, 1.0, 0.4952, 0.9375, 0.4952, 0.9375, 0.4952, 1.0, 0.4952, 1.0, 0.5639, 0.9375, 0.5639, 0.375, 0.1692, 0.4375, 0.1692, 0.4375, 0.229, 0.375, 0.229, 0.375, 0.229, 0.4375, 0.229, 0.4375, 0.2933, 0.375, 0.2933, 0.375, 0.2933, 0.4375, 0.2933, 0.4375, 0.3573, 0.375, 0.3573, 0.375, 0.3573, 0.4375, 0.3573, 0.4375, 0.4248, 0.375, 0.4248, 0.375, 0.4248, 0.4375, 0.4248, 0.4375, 0.4952, 0.375, 0.4952, 0.375, 0.4952, 0.4375, 0.4952, 0.4375, 0.5638, 0.375, 0.5638, 0.875, 0.1692, 0.9375, 0.1692, 0.9375, 0.229, 0.875, 0.229, 0.875, 0.229, 0.9375, 0.229, 0.9375, 0.2933, 0.875, 0.2933, 0.875, 0.2933, 0.9375, 0.2933, 0.9375, 0.3573, 0.875, 0.3573, 0.875, 0.3573, 0.9375, 0.3573, 0.9375, 0.4248, 0.875, 0.4248, 0.875, 0.4248, 0.9375, 0.4248, 0.9375, 0.4952, 0.875, 0.4952, 0.875, 0.4952, 0.9375, 0.4952, 0.9375, 0.5639, 0.875, 0.5639, 0.75, 0.7226, 0.8125, 0.7226, 0.8125, 0.7469, 0.75, 0.747, 0.375, 0.7032, 0.4375, 0.7032, 0.4375, 0.7226, 0.375, 0.7226, 0.9375, 0.7034, 1.0, 0.7035, 1.0, 0.7232, 0.9375, 0.723, 0.4375, 0.7032, 0.5, 0.7033, 0.5, 0.7226, 0.4375, 0.7226, 0.0, 0.7035, 0.0625, 0.7035, 0.0625, 0.7232, 0.0, 0.7232, 0.5, 0.7033, 0.5625, 0.7033, 0.5625, 0.7226, 0.5, 0.7226, 0.0625, 0.7035, 0.125, 0.7035, 0.125, 0.7232, 0.0625, 0.7232, 0.5625, 0.7033, 0.625, 0.7033, 0.625, 0.7226, 0.5625, 0.7226, 0.125, 0.7035, 0.1875, 0.7034, 0.1875, 0.723, 0.125, 0.7232, 0.625, 0.7033, 0.6875, 0.7032, 0.6875, 0.7226, 0.625, 0.7226, 0.1875, 0.7034, 0.25, 0.7033, 0.25, 0.7228, 0.1875, 0.723, 0.75, 0.7032, 0.8125, 0.7032, 0.8125, 0.7226, 0.75, 0.7226, 0.6875, 0.7032, 0.75, 0.7032, 0.75, 0.7226, 0.6875, 0.7226, 0.25, 0.7033, 0.3125, 0.7032, 0.3125, 0.7226, 0.25, 0.7228, 0.8125, 0.7032, 0.875, 0.7033, 0.875, 0.7228, 0.8125, 0.7226, 0.3125, 0.7032, 0.375, 0.7032, 0.375, 0.7226, 0.3125, 0.7226, 0.0625, 0.7479, 0.125, 0.7478, 0.125, 0.7807, 0.0625, 0.7808, 0.6875, 0.7226, 0.75, 0.7226, 0.75, 0.747, 0.6875, 0.747, 0.25, 0.7228, 0.3125, 0.7226, 0.3125, 0.7469, 0.25, 0.7473, 0.8125, 0.7226, 0.875, 0.7228, 0.875, 0.7473, 0.8125, 0.7469, 0.3125, 0.7226, 0.375, 0.7226, 0.375, 0.747, 0.3125, 0.7469, 0.875, 0.7228, 0.9375, 0.723, 0.9375, 0.7476, 0.875, 0.7473, 0.375, 0.7226, 0.4375, 0.7226, 0.4375, 0.747, 0.375, 0.747, 0.9375, 0.723, 1.0, 0.7232, 1.0, 0.7478, 0.9375, 0.7476, 0.4375, 0.7226, 0.5, 0.7226, 0.5, 0.747, 0.4375, 0.747, 0.0, 0.7232, 0.0625, 0.7232, 0.0625, 0.7479, 0.0, 0.7478, 0.5, 0.7226, 0.5625, 0.7226, 0.5625, 0.747, 0.5, 0.747, 0.0625, 0.7232, 0.125, 0.7232, 0.125, 0.7478, 0.0625, 0.7479, 0.5625, 0.7226, 0.625, 0.7226, 0.625, 0.747, 0.5625, 0.747, 0.125, 0.7232, 0.1875, 0.723, 0.1875, 0.7476, 0.125, 0.7478, 0.625, 0.7226, 0.6875, 0.7226, 0.6875, 0.747, 0.625, 0.747, 0.1875, 0.723, 0.25, 0.7228, 0.25, 0.7473, 0.1875, 0.7476, 0.375, 0.7795, 0.4375, 0.7795, 0.4375, 0.8257, 0.375, 0.8256, 0.5625, 0.747, 0.625, 0.747, 0.625, 0.7796, 0.5625, 0.7796, 0.125, 0.7478, 0.1875, 0.7476, 0.1875, 0.7804, 0.125, 0.7807, 0.625, 0.747, 0.6875, 0.747, 0.6875, 0.7795, 0.625, 0.7796, 0.1875, 0.7476, 0.25, 0.7473, 0.25, 0.7799, 0.1875, 0.7804, 0.75, 0.747, 0.8125, 0.7469, 0.8125, 0.7795, 0.75, 0.7795, 0.6875, 0.747, 0.75, 0.747, 0.75, 0.7795, 0.6875, 0.7795, 0.25, 0.7473, 0.3125, 0.7469, 0.3125, 0.7795, 0.25, 0.7799, 0.8125, 0.7469, 0.875, 0.7473, 0.875, 0.7799, 0.8125, 0.7795, 0.3125, 0.7469, 0.375, 0.747, 0.375, 0.7795, 0.3125, 0.7795, 0.875, 0.7473, 0.9375, 0.7476, 0.9375, 0.7804, 0.875, 0.7799, 0.375, 0.747, 0.4375, 0.747, 0.4375, 0.7795, 0.375, 0.7795, 0.9375, 0.7476, 1.0, 0.7478, 1.0, 0.7807, 0.9375, 0.7804, 0.4375, 0.747, 0.5, 0.747, 0.5, 0.7796, 0.4375, 0.7795, 0.0, 0.7478, 0.0625, 0.7479, 0.0625, 0.7808, 0.0, 0.7807, 0.5, 0.747, 0.5625, 0.747, 0.5625, 0.7796, 0.5, 0.7796, 0.6875, 0.8257, 0.75, 0.8256, 0.75, 0.8746, 0.6875, 0.8746, 0.9375, 0.7804, 1.0, 0.7807, 1.0, 0.8269, 0.9375, 0.8265, 0.4375, 0.7795, 0.5, 0.7796, 0.5, 0.8257, 0.4375, 0.8257, 0.0, 0.7807, 0.0625, 0.7808, 0.0625, 0.827, 0.0, 0.8269, 0.5, 0.7796, 0.5625, 0.7796, 0.5625, 0.8257, 0.5, 0.8257, 0.0625, 0.7808, 0.125, 0.7807, 0.125, 0.8269, 0.0625, 0.827, 0.5625, 0.7796, 0.625, 0.7796, 0.625, 0.8257, 0.5625, 0.8257, 0.125, 0.7807, 0.1875, 0.7804, 0.1875, 0.8265, 0.125, 0.8269, 0.625, 0.7796, 0.6875, 0.7795, 0.6875, 0.8257, 0.625, 0.8257, 0.1875, 0.7804, 0.25, 0.7799, 0.25, 0.8261, 0.1875, 0.8265, 0.75, 0.7795, 0.8125, 0.7795, 0.8125, 0.8256, 0.75, 0.8256, 0.6875, 0.7795, 0.75, 0.7795, 0.75, 0.8256, 0.6875, 0.8257, 0.25, 0.7799, 0.3125, 0.7795, 0.3125, 0.8256, 0.25, 0.8261, 0.8125, 0.7795, 0.875, 0.7799, 0.875, 0.8261, 0.8125, 0.8256, 0.3125, 0.7795, 0.375, 0.7795, 0.375, 0.8256, 0.3125, 0.8256, 0.875, 0.7799, 0.9375, 0.7804, 0.9375, 0.8265, 0.875, 0.8261, 0.25, 0.8261, 0.3125, 0.8256, 0.3125, 0.8746, 0.25, 0.8749, 0.8125, 0.8256, 0.875, 0.8261, 0.875, 0.8749, 0.8125, 0.8746, 0.3125, 0.8256, 0.375, 0.8256, 0.375, 0.8746, 0.3125, 0.8746, 0.875, 0.8261, 0.9375, 0.8265, 0.9375, 0.8754, 0.875, 0.8749, 0.375, 0.8256, 0.4375, 0.8257, 0.4375, 0.8746, 0.375, 0.8746, 0.9375, 0.8265, 1.0, 0.8269, 1.0, 0.8756, 0.9375, 0.8754, 0.4375, 0.8257, 0.5, 0.8257, 0.5, 0.8746, 0.4375, 0.8746, 0.0, 0.8269, 0.0625, 0.827, 0.0625, 0.8757, 0.0, 0.8756, 0.5, 0.8257, 0.5625, 0.8257, 0.5625, 0.8747, 0.5, 0.8746, 0.0625, 0.827, 0.125, 0.8269, 0.125, 0.8756, 0.0625, 0.8757, 0.5625, 0.8257, 0.625, 0.8257, 0.625, 0.8746, 0.5625, 0.8747, 0.125, 0.8269, 0.1875, 0.8265, 0.1875, 0.8754, 0.125, 0.8756, 0.625, 0.8257, 0.6875, 0.8257, 0.6875, 0.8746, 0.625, 0.8746, 0.1875, 0.8265, 0.25, 0.8261, 0.25, 0.8749, 0.1875, 0.8754, 0.75, 0.8256, 0.8125, 0.8256, 0.8125, 0.8746, 0.75, 0.8746, 0.0625, 0.8757, 0.125, 0.8756, 0.125, 0.9247, 0.0625, 0.9247, 0.0625, 0.9247, 0.125, 0.9247, 0.125, 0.9703, 0.06249, 0.9703, 0.5, 0.8746, 0.5625, 0.8747, 0.5625, 0.9241, 0.5, 0.9241, 0.5, 0.9241, 0.5625, 0.9241, 0.5625, 0.97, 0.5, 0.97, 0.0, 0.8756, 0.0625, 0.8757, 0.0625, 0.9247, 0.0, 0.9247, 0.0, 0.9247, 0.0625, 0.9247, 0.06249, 0.9703, 0.0, 0.9703, 0.4375, 0.8746, 0.5, 0.8746, 0.5, 0.9241, 0.4375, 0.9241, 0.4375, 0.9241, 0.5, 0.9241, 0.5, 0.97, 0.4375, 0.97, 0.9375, 0.8754, 1.0, 0.8756, 1.0, 0.9247, 0.9375, 0.9245, 0.9375, 0.9245, 1.0, 0.9247, 1.0, 0.9703, 0.9375, 0.9702, 0.375, 0.8746, 0.4375, 0.8746, 0.4375, 0.9241, 0.375, 0.9241, 0.375, 0.9241, 0.4375, 0.9241, 0.4375, 0.97, 0.375, 0.97, 0.875, 0.8749, 0.9375, 0.8754, 0.9375, 0.9245, 0.875, 0.9242, 0.875, 0.9242, 0.9375, 0.9245, 0.9375, 0.9702, 0.875, 0.97, 0.3125, 0.8746, 0.375, 0.8746, 0.375, 0.9241, 0.3125, 0.924, 0.3125, 0.924, 0.375, 0.9241, 0.375, 0.97, 0.3125, 0.97, 0.8125, 0.8746, 0.875, 0.8749, 0.875, 0.9242, 0.8125, 0.924, 0.8125, 0.924, 0.875, 0.9242, 0.875, 0.97, 0.8125, 0.97, 0.25, 0.8749, 0.3125, 0.8746, 0.3125, 0.924, 0.25, 0.9242, 0.25, 0.9242, 0.3125, 0.924, 0.3125, 0.97, 0.25, 0.97, 0.6875, 0.8746, 0.75, 0.8746, 0.75, 0.9241, 0.6875, 0.9241, 0.6875, 0.9241, 0.75, 0.9241, 0.75, 0.97, 0.6875, 0.97, 0.75, 0.8746, 0.8125, 0.8746, 0.8125, 0.924, 0.75, 0.9241, 0.75, 0.9241, 0.8125, 0.924, 0.8125, 0.97, 0.75, 0.97, 0.1875, 0.8754, 0.25, 0.8749, 0.25, 0.9242, 0.1875, 0.9245, 0.1875, 0.9245, 0.25, 0.9242, 0.25, 0.97, 0.1875, 0.9702, 0.625, 0.8746, 0.6875, 0.8746, 0.6875, 0.9241, 0.625, 0.9241, 0.625, 0.9241, 0.6875, 0.9241, 0.6875, 0.97, 0.625, 0.97, 0.125, 0.8756, 0.1875, 0.8754, 0.1875, 0.9245, 0.125, 0.9247, 0.125, 0.9247, 0.1875, 0.9245, 0.1875, 0.9702, 0.125, 0.9703, 0.5625, 0.8747, 0.625, 0.8746, 0.625, 0.9241, 0.5625, 0.9241, 0.5625, 0.9241, 0.625, 0.9241, 0.625, 0.97, 0.5625, 0.97, 0.0, 0.6278, 0.0625, 0.6278, 0.0625, 0.6809, 0.0, 0.6809, 0.4375, 0.6277, 0.5, 0.6277, 0.5, 0.6807, 0.4375, 0.6807, 0.9375, 0.6278, 1.0, 0.6278, 1.0, 0.6809, 0.9375, 0.6808, 0.375, 0.6277, 0.4375, 0.6277, 0.4375, 0.6807, 0.375, 0.6807, 0.875, 0.6277, 0.9375, 0.6278, 0.9375, 0.6808, 0.875, 0.6808, 0.3125, 0.6277, 0.375, 0.6277, 0.375, 0.6807, 0.3125, 0.6807, 0.8125, 0.6277, 0.875, 0.6277, 0.875, 0.6808, 0.8125, 0.6807, 0.25, 0.6277, 0.3125, 0.6277, 0.3125, 0.6807, 0.25, 0.6808, 0.6875, 0.6277, 0.75, 0.6277, 0.75, 0.6807, 0.6875, 0.6807, 0.75, 0.6277, 0.8125, 0.6277, 0.8125, 0.6807, 0.75, 0.6807, 0.1875, 0.6278, 0.25, 0.6277, 0.25, 0.6808, 0.1875, 0.6808, 0.625, 0.6277, 0.6875, 0.6277, 0.6875, 0.6807, 0.625, 0.6807, 0.125, 0.6278, 0.1875, 0.6278, 0.1875, 0.6808, 0.125, 0.6809, 0.5625, 0.6277, 0.625, 0.6277, 0.625, 0.6807, 0.5625, 0.6807, 0.0625, 0.6278, 0.125, 0.6278, 0.125, 0.6809, 0.0625, 0.6809, 0.5, 0.6277, 0.5625, 0.6277, 0.5625, 0.6807, 0.5, 0.6807, 0.5625, 0.0008793, 0.5, 0.0008793, 0.5, 0.0008793, 0.125, 0.0008793, 0.0625, 0.0008793, 0.5, 0.0008793, 0.625, 0.0008793, 0.5625, 0.0008793, 0.5, 0.0008793, 0.1875, 0.0008793, 0.125, 0.0008793, 0.5, 0.0008793, 0.6875, 0.0008793, 0.625, 0.0008793, 0.5, 0.0008793, 0.25, 0.0008793, 0.1875, 0.0008793, 0.5, 0.0008793, 0.8125, 0.0008793, 0.75, 0.0008793, 0.5, 0.0008793, 0.75, 0.0008793, 0.6875, 0.0008793, 0.5, 0.0008793, 0.3125, 0.0008793, 0.25, 0.0008793, 0.5, 0.0008793, 0.875, 0.0008793, 0.8125, 0.0008793, 0.5, 0.0008793, 0.375, 0.0008793, 0.3125, 0.0008793, 0.5, 0.0008793, 0.9375, 0.0008793, 0.875, 0.0008793, 0.5, 0.0008793, 0.4375, 0.0008793, 0.375, 0.0008793, 0.5, 0.0008793, 1.0, 0.0008793, 0.9375, 0.0008793, 0.5, 0.0008793, 0.5, 0.0008793, 0.4375, 0.0008793, 0.5, 0.0008793, 0.25, 0.97, 0.3125, 0.97, 0.5, 0.9992, 0.625, 0.97, 0.6875, 0.97, 0.5, 0.9992, 0.0, 0.9703, 0.06249, 0.9703, 0.5, 0.9992, 0.875, 0.97, 0.9375, 0.9702, 0.5, 0.9992, 0.6875, 0.97, 0.75, 0.97, 0.5, 0.9992, 0.125, 0.9703, 0.1875, 0.9702, 0.5, 0.9992, 0.4375, 0.97, 0.5, 0.97, 0.5, 0.9992, 0.3125, 0.97, 0.375, 0.97, 0.5, 0.9992, 0.75, 0.97, 0.8125, 0.97, 0.5, 0.9992, 0.06249, 0.9703, 0.125, 0.9703, 0.5, 0.9992, 0.5625, 0.97, 0.625, 0.97, 0.5, 0.9992, 0.9375, 0.9702, 1.0, 0.9703, 0.5, 0.9992, 0.8125, 0.97, 0.875, 0.97, 0.5, 0.9992, 0.1875, 0.9702, 0.25, 0.97, 0.5, 0.9992, 0.5, 0.97, 0.5625, 0.97, 0.5, 0.9992, 0.375, 0.97, 0.4375, 0.97, 0.5, 0.9992])
me_circle_001.materials.append(mat_brush)
me_circle_001.update()
arm_armature = bpy.data.armatures.new('Armature')  # bones are not reproduced

# ---- objects
ob_rig = bpy.data.objects.new('Rig', arm_armature)
ob_brush = bpy.data.objects.new('Brush', me_circle_001)
ob_camera = bpy.data.objects.new('Camera', cam_camera)

# ---- transforms, parenting, visibility, modifiers, constraints
ob_rig.location = (0.0, 0.0, 0.0)
ob_rig.scale = (0.05, 0.05, 0.05)
ob_rig.show_in_front = True
ob_brush.parent = ob_rig
ob_brush.location = (0.0, 0.0, 0.0)
_vg = ob_brush.vertex_groups.new(name='Bone')
for _i, _w in zip([0, 1, 2, 3, 4, 5, 6, 7, 8, 9, 10, 11, 12, 13, 14, 15, 16, 17, 18, 19, 20, 21, 22, 23, 24, 25, 26, 27, 28, 29, 30, 31, 32, 33, 34, 35, 36, 37, 38, 39, 40, 41, 42, 43, 44, 45, 46, 47, 48, 49, 50, 51, 52, 53, 54, 55, 56, 57, 58, 59, 60, 61, 62, 63, 64, 65, 66, 67, 68, 69, 70, 71, 72, 73, 74, 75, 76, 77, 78, 79, 80, 81, 82, 83, 84, 85, 86, 87, 88, 89, 90, 91, 92, 93, 94, 95, 96, 97, 98, 99, 100, 101, 102, 103, 104, 105, 106, 107, 108, 109, 110, 111, 112, 113, 114, 115, 116, 117, 118, 119, 120, 121, 122, 123, 124, 125, 126, 127, 128, 129, 130, 131, 132, 133, 134, 135, 136, 137, 138, 139, 140, 141, 142, 143, 144, 145, 146, 147, 148, 149, 150, 151, 152, 153, 154, 155, 156, 157, 158, 159, 160, 161, 162, 163, 164, 165, 166, 167, 168, 169, 170, 171, 172, 173, 174, 175, 176, 177, 178, 179, 180, 181, 182, 183, 184, 185, 186, 187, 188, 189, 190, 191, 192, 193, 194, 195, 196, 197, 198, 199, 200, 201, 202, 203, 204, 205, 206, 207, 208, 209, 210, 211, 212, 213, 214, 215, 216, 217, 218, 219, 220, 221, 222, 223, 224, 225, 226, 227, 228, 229, 230, 231, 232, 233, 234, 235, 236, 237, 238, 239, 304, 305, 306, 307, 308, 309, 310, 311, 312, 313, 314, 315, 316, 317, 318, 319, 320], [1.0, 1.0, 1.0, 1.0, 1.0, 1.0, 1.0, 1.0, 1.0, 1.0, 1.0, 1.0, 1.0, 1.0, 1.0, 1.0, 1.0, 1.0, 1.0, 1.0, 1.0, 1.0, 1.0, 1.0, 1.0, 1.0, 1.0, 1.0, 1.0, 1.0, 1.0, 1.0, 1.0, 1.0, 1.0, 1.0, 1.0, 1.0, 1.0, 1.0, 1.0, 1.0, 1.0, 1.0, 1.0, 1.0, 1.0, 1.0, 1.0, 1.0, 1.0, 1.0, 1.0, 1.0, 1.0, 1.0, 1.0, 1.0, 1.0, 1.0, 1.0, 1.0, 1.0, 1.0, 0.9948, 0.9948, 0.9948, 0.9948, 0.9948, 0.9948, 0.9948, 0.9948, 0.9948, 0.9948, 0.9948, 0.9948, 0.9948, 0.9948, 0.9948, 0.9948, 0.8566, 0.8569, 0.8568, 0.8568, 0.8569, 0.8569, 0.8569, 0.8569, 0.8569, 0.8569, 0.8566, 0.8565, 0.8565, 0.8565, 0.8565, 0.8565, 1.0, 1.0, 1.0, 1.0, 1.0, 0.9997, 0.9997, 1.0, 1.0, 1.0, 1.0, 1.0, 1.0, 1.0, 1.0, 1.0, 1.0, 0.9997, 0.9997, 1.0, 1.0, 1.0, 1.0, 1.0, 1.0, 1.0, 1.0, 1.0, 1.0, 0.9997, 1.0, 1.0, 1.0, 1.0, 1.0, 0.9997, 1.0, 1.0, 1.0, 1.0, 1.0, 0.9997, 1.0, 1.0, 1.0, 1.0, 1.0, 0.9997, 1.0, 1.0, 1.0, 1.0, 1.0, 0.9997, 1.0, 1.0, 1.0, 1.0, 1.0, 0.9997, 1.0, 1.0, 1.0, 1.0, 1.0, 0.9997, 1.0, 1.0, 1.0, 1.0, 1.0, 0.9997, 1.0, 1.0, 1.0, 1.0, 1.0, 0.9997, 1.0, 1.0, 1.0, 1.0, 1.0, 0.9997, 0.9997, 1.0, 1.0, 1.0, 1.0, 1.0, 1.0, 1.0, 1.0, 1.0, 1.0, 0.9997, 0.002739, 0.005488, 0.00287, 0.0004252, 0.0006445, 0.02669, 0.001666, 0.0001993, 0.0002941, 9.604e-05, 0.003086, 0.0004124, 0.007314, 0.01272, 0.0006293, 0.007185, 0.0001664, 0.005464, 0.0004661, 0.01457, 0.008347, 0.003116, 6.384e-05, 0.000193, 0.0003464, 5.076e-05, 0.0002043, 0.01823, 0.0005674, 0.0001874, 0.0001961, 0.0003442, 1.497e-05, 0.004272, 0.0182, 0.0001117, 3.308e-05, 4.322e-05, 6.069e-10, 7.602e-05, 0.005736, 0.001143, 0.0001247, 2.757e-05, 2.786e-07, 4.655e-05, 0.0, 0.0, 0.9399, 0.94, 0.9402, 0.9402, 0.94, 0.9402, 0.94, 0.9402, 0.9401, 0.94, 0.9401, 0.9402, 0.94, 0.9402, 0.94, 0.9402, 1.0]): _vg.add([_i], _w, 'REPLACE')
_vg = ob_brush.vertex_groups.new(name='Bone.001')
for _i, _w in zip([80, 81, 82, 83, 84, 85, 86, 87, 88, 89, 90, 91, 92, 93, 94, 95, 192, 193, 194, 195, 196, 197, 198, 199, 200, 201, 202, 203, 204, 205, 206, 207, 208, 209, 210, 211, 212, 213, 214, 215, 216, 217, 218, 219, 220, 221, 222, 223, 224, 225, 226, 227, 228, 229, 230, 231, 232, 233, 234, 235, 236, 237, 238, 239, 240, 241, 242, 243, 244, 245, 246, 247, 248, 249, 250, 251, 252, 253, 254, 255, 304, 305, 306, 307, 308, 309, 310, 311, 312, 313, 314, 315, 316, 317, 318, 319], [0.114, 0.1138, 0.1139, 0.114, 0.1139, 0.1139, 0.1139, 0.1139, 0.1139, 0.1138, 0.114, 0.1141, 0.1141, 0.1141, 0.1141, 0.1141, 0.6, 0.6001, 0.6011, 0.602, 0.6026, 0.6028, 0.6025, 0.6019, 0.6009, 0.6001, 0.5999, 0.5999, 0.5998, 0.5998, 0.5998, 0.5999, 0.5796, 0.5804, 0.5807, 0.5811, 0.5814, 0.5814, 0.5811, 0.5806, 0.5802, 0.5801, 0.5796, 0.5794, 0.5793, 0.5793, 0.5793, 0.5794, 0.2103, 0.2112, 0.2098, 0.2086, 0.2079, 0.2077, 0.2079, 0.2085, 0.2096, 0.2111, 0.2102, 0.2099, 0.2097, 0.2097, 0.2097, 0.2099, 0.01432, 0.01489, 0.01373, 0.01266, 0.01199, 0.01175, 0.01195, 0.01259, 0.01365, 0.01482, 0.01429, 0.01399, 0.01385, 0.01381, 0.01386, 0.01401, 0.04546, 0.04545, 0.04516, 0.04516, 0.04545, 0.04518, 0.04543, 0.0452, 0.04525, 0.04537, 0.04521, 0.04525, 0.04535, 0.04523, 0.04542, 0.04518]): _vg.add([_i], _w, 'REPLACE')
_vg = ob_brush.vertex_groups.new(name='Bone.002')
for _i, _w in zip([192, 193, 194, 195, 196, 197, 198, 199, 200, 201, 202, 203, 204, 205, 206, 207, 208, 209, 210, 211, 212, 213, 214, 215, 216, 217, 218, 219, 220, 221, 222, 223, 224, 225, 226, 227, 228, 229, 230, 231, 232, 233, 234, 235, 236, 237, 238, 239, 240, 241, 242, 243, 244, 245, 246, 247, 248, 249, 250, 251, 252, 253, 254, 255], [0.1193, 0.1189, 0.1191, 0.1191, 0.119, 0.119, 0.1191, 0.1192, 0.1191, 0.119, 0.1193, 0.1195, 0.1195, 0.1195, 0.1195, 0.1195, 0.2279, 0.2273, 0.2277, 0.2279, 0.228, 0.2281, 0.2282, 0.2282, 0.228, 0.2275, 0.2279, 0.2281, 0.2281, 0.2282, 0.2282, 0.2281, 0.5744, 0.5743, 0.5753, 0.5763, 0.5771, 0.5773, 0.5771, 0.5764, 0.5754, 0.5744, 0.5744, 0.5744, 0.5745, 0.5745, 0.5745, 0.5744, 0.08792, 0.0887, 0.08748, 0.08642, 0.08579, 0.08557, 0.08577, 0.08637, 0.08743, 0.08867, 0.08792, 0.08757, 0.08742, 0.08738, 0.08742, 0.08757]): _vg.add([_i], _w, 'REPLACE')
_vg = ob_brush.vertex_groups.new(name='Bone.003')
for _i, _w in zip([192, 193, 194, 195, 196, 197, 198, 199, 200, 201, 202, 203, 204, 205, 206, 207, 208, 209, 210, 211, 212, 213, 214, 215, 216, 217, 218, 219, 220, 221, 222, 223, 224, 225, 226, 227, 228, 229, 230, 231, 232, 233, 234, 235, 236, 237, 238, 239, 240, 241, 242, 243, 244, 245, 246, 247, 248, 249, 250, 251, 252, 253, 254, 255, 256, 257, 258, 259, 260, 261, 262, 263, 264, 265, 266, 267, 268, 269, 270, 271], [0.01115, 0.01087, 0.01094, 0.01097, 0.01097, 0.01098, 0.011, 0.01102, 0.01099, 0.01091, 0.01117, 0.01132, 0.0114, 0.01142, 0.0114, 0.01132, 0.0584, 0.0581, 0.05826, 0.05836, 0.0584, 0.05843, 0.05845, 0.05844, 0.05834, 0.05815, 0.05842, 0.05855, 0.05861, 0.05863, 0.05861, 0.05855, 0.1472, 0.1465, 0.1472, 0.1476, 0.1478, 0.1479, 0.1478, 0.1477, 0.1473, 0.1465, 0.1473, 0.1475, 0.1477, 0.1477, 0.1477, 0.1475, 0.7559, 0.7558, 0.7566, 0.7574, 0.7581, 0.7583, 0.7581, 0.7576, 0.7568, 0.756, 0.756, 0.756, 0.756, 0.7561, 0.756, 0.756, 0.07231, 0.07349, 0.07196, 0.07041, 0.06952, 0.06921, 0.06948, 0.07035, 0.07189, 0.07345, 0.0723, 0.07176, 0.07153, 0.07146, 0.07153, 0.07177]): _vg.add([_i], _w, 'REPLACE')
_vg = ob_brush.vertex_groups.new(name='Bone.004')
for _i, _w in zip([240, 241, 242, 243, 244, 245, 246, 247, 248, 249, 250, 251, 252, 253, 254, 255, 256, 257, 258, 259, 260, 261, 262, 263, 264, 265, 266, 267, 268, 269, 270, 271, 272, 275, 276, 279, 280, 282, 284, 287, 288, 290, 292, 294, 296, 298, 300, 302], [0.1106, 0.1097, 0.1108, 0.1115, 0.1119, 0.112, 0.1118, 0.1115, 0.1107, 0.1097, 0.1106, 0.111, 0.1112, 0.1113, 0.1112, 0.111, 0.8654, 0.865, 0.8656, 0.8663, 0.8668, 0.8669, 0.8668, 0.8664, 0.8657, 0.8651, 0.8655, 0.8656, 0.8657, 0.8658, 0.8657, 0.8656, 0.007554, 0.007453, 0.006353, 0.004966, 0.007913, 0.008951, 0.01054, 0.008737, 0.01054, 0.008985, 0.008737, 0.006397, 0.007914, 0.004993, 0.007555, 0.004531]): _vg.add([_i], _w, 'REPLACE')
_vg = ob_brush.vertex_groups.new(name='Bone.005')
for _i, _w in zip([256, 257, 258, 259, 260, 261, 262, 263, 264, 265, 266, 267, 268, 269, 270, 271, 272, 273, 274, 275, 276, 277, 278, 279, 280, 281, 282, 283, 284, 285, 286, 287, 288, 289, 290, 291, 292, 293, 294, 295, 296, 297, 298, 299, 300, 301, 302, 303, 321], [0.05014, 0.04837, 0.05047, 0.05169, 0.05234, 0.05254, 0.05232, 0.05165, 0.05041, 0.04828, 0.05012, 0.05058, 0.05079, 0.05084, 0.05079, 0.05059, 0.9684, 0.9995, 0.9995, 0.9685, 0.9691, 0.9995, 0.9996, 0.9699, 0.9682, 0.9995, 0.9677, 0.9995, 0.9668, 0.9995, 0.9995, 0.9678, 0.9668, 0.9995, 0.9677, 0.9995, 0.9678, 0.9995, 0.9691, 0.9995, 0.9682, 0.9995, 0.9699, 0.9996, 0.9684, 0.9995, 0.9702, 0.9996, 0.9995]): _vg.add([_i], _w, 'REPLACE')
_m = ob_brush.modifiers.new('Armature', 'ARMATURE')
_m = ob_brush.modifiers.new('Armature.001', 'ARMATURE')
_m.object = ob_rig
ob_camera.location = (-0.15, -0.3, 0.2)
ob_camera.rotation_euler = (1.571, 0.0, 0.0)

# ---- collection membership
scene.collection.objects.link(ob_rig)
scene.collection.objects.link(ob_brush)
col_collection.objects.link(ob_camera)
def _layer_coll(name, lc=None):
    lc = lc or bpy.context.view_layer.layer_collection
    for c in lc.children:
        if c.name == name: return c
        r = _layer_coll(name, c)
        if r: return r
_layer_coll('Collection').exclude = True

# ---- scene / render settings (as saved in the file)
scene.camera = ob_camera
scene.frame_start = 1; scene.frame_end = 20; scene.frame_set(0)
scene.render.engine = 'BLENDER_EEVEE_NEXT'
bpy.context.view_layer.update()

# ---- added for rendering (the .blend has no usable light): sun
light_auto_sun = bpy.data.lights.new('AutoSun', 'SUN')
light_auto_sun.energy = 3.0
light_auto_sun.angle = 0.0523599
ob_auto_sun = bpy.data.objects.new('AutoSun', light_auto_sun)
scene.collection.objects.link(ob_auto_sun)
ob_auto_sun.rotation_euler = (0.872665, 0.174533, 0.523599)
bpy.context.view_layer.update()
